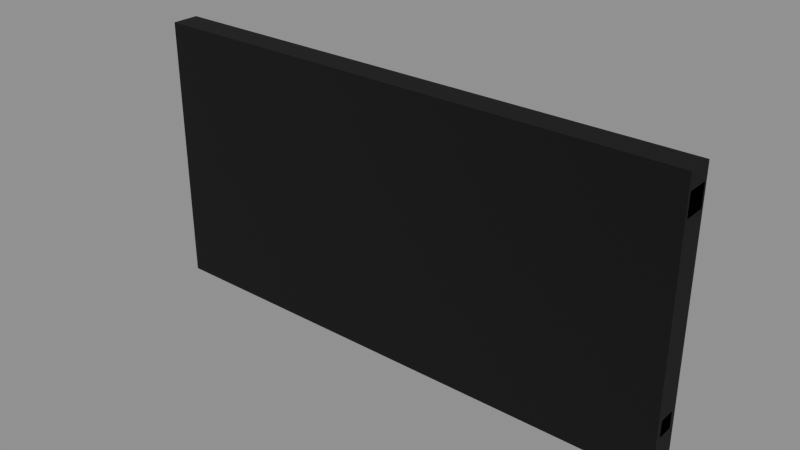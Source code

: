 # Source: railing.blend  (saved by Blender 4.2.66; exported with 4.5.12 LTS)
import bpy
from mathutils import Matrix  # noqa: F401  (used for matrix-valued properties, if any)

bpy.ops.wm.read_factory_settings(use_empty=True)
scene = bpy.context.scene
scene.name = 'Scene'

# ---- images (referenced by path relative to the original .blend; pixels are not part of the script)
import os
ASSET_DIR = os.environ.get("B2B_ASSET_DIR", "")  # directory of the original .blend (textures are referenced by path, not embedded)
HERE = os.path.dirname(os.path.abspath(__file__))  # packed textures are extracted next to this script under _unpacked/

def load_image(name, relpath, width, height, colorspace="sRGB"):
    """Load a texture the original file referenced (path relative to the .blend, or extracted next to this script)."""
    p = next((c for c in (os.path.join(HERE, relpath), os.path.join(ASSET_DIR, relpath)) if relpath and os.path.exists(c)), "")
    if p:
        img = bpy.data.images.load(p, check_existing=True)
        img.name = name
    else:  # same state as the original file: an image datablock whose file is absent (Cycles renders it pink)
        img = bpy.data.images.new(name, width, height)
        img.source = "FILE"
        img.filepath = "//" + (relpath or name)
    img.colorspace_settings.name = colorspace
    return img
img_t_wood_red = load_image('t_wood_red', '_unpacked/t_wood_red.1527fd09.png', 512, 512, 'sRGB')
img_t_wood_dark = load_image('t_wood_dark', '_unpacked/t_wood_dark.b21b05b8.png', 512, 512, 'sRGB')

# ---- materials (node trees are filled in below, after node groups)
mat_m_woodred = bpy.data.materials.new('M_WoodRed')
mat_m_woodred.use_backface_culling = True
mat_m_wooddark = bpy.data.materials.new('M_WoodDark')
mat_m_wooddark.use_backface_culling = True
mat_m_col = bpy.data.materials.new('M_Col')
mat_m_col.use_backface_culling = True
mat_m_col.diffuse_color = (0.0, 0.0, 0.0, 1.0)

# ---- material node trees
mat_m_woodred.use_nodes = True; mat_m_woodred.node_tree.nodes.clear()
_N = mat_m_woodred.node_tree.nodes; _L = mat_m_woodred.node_tree.links
n0 = _N.new('ShaderNodeBsdfPrincipled'); n0.name = 'Principled BSDF'; n0.location = (10, 300)
n0.inputs[2].default_value = 0.62
n1 = _N.new('ShaderNodeOutputMaterial'); n1.name = 'Material Output'; n1.location = (300, 300)
n2 = _N.new('ShaderNodeTexImage'); n2.name = 'Image Texture'; n2.location = (-440, 210)
n2.label = 'BASE COLOR'
n2.image = img_t_wood_red
_L.new(n0.outputs[0], n1.inputs[0])
_L.new(n2.outputs[0], n0.inputs[0])
n1.is_active_output = True
mat_m_wooddark.use_nodes = True; mat_m_wooddark.node_tree.nodes.clear()
_N = mat_m_wooddark.node_tree.nodes; _L = mat_m_wooddark.node_tree.links
n0 = _N.new('ShaderNodeBsdfPrincipled'); n0.name = 'Principled BSDF'; n0.location = (10, 300)
n0.inputs[2].default_value = 0.78
n1 = _N.new('ShaderNodeOutputMaterial'); n1.name = 'Material Output'; n1.location = (300, 300)
n2 = _N.new('ShaderNodeTexImage'); n2.name = 'Image Texture'; n2.location = (-440, 210)
n2.label = 'BASE COLOR'
n2.image = img_t_wood_dark
_L.new(n0.outputs[0], n1.inputs[0])
_L.new(n2.outputs[0], n0.inputs[0])
n1.is_active_output = True
mat_m_col.use_nodes = True; mat_m_col.node_tree.nodes.clear()
_N = mat_m_col.node_tree.nodes; _L = mat_m_col.node_tree.links
n0 = _N.new('ShaderNodeBsdfPrincipled'); n0.name = 'Principled BSDF'; n0.location = (10, 300)
n0.inputs[0].default_value = (0.0, 0.0, 0.0, 1.0)
n0.inputs[2].default_value = 1.0
n1 = _N.new('ShaderNodeOutputMaterial'); n1.name = 'Material Output'; n1.location = (300, 300)
_L.new(n0.outputs[0], n1.inputs[0])
n1.is_active_output = True

# ---- meshes
me_railtop = bpy.data.meshes.new('RailTop')
me_railtop.from_pydata([(-1.0, -0.04, -0.04), (1.0, -0.04, -0.04), (1.0, -0.04, 0.04), (-1.0, -0.04, 0.04), (1.0, 0.04, -0.04), (-1.0, 0.04, -0.04), (-1.0, 0.04, 0.04), (1.0, 0.04, 0.04), (1.0, -0.04, -0.04), (1.0, 0.04, -0.04), (1.0, 0.04, 0.04), (1.0, -0.04, 0.04), (-1.0, 0.04, -0.04), (-1.0, -0.04, -0.04), (-1.0, -0.04, 0.04), (-1.0, 0.04, 0.04), (-1.0, -0.04, 0.04), (1.0, -0.04, 0.04), (1.0, 0.04, 0.04), (-1.0, 0.04, 0.04), (-1.0, 0.04, -0.04), (1.0, 0.04, -0.04), (1.0, -0.04, -0.04), (-1.0, -0.04, -0.04)], [], [(0, 1, 2), (0, 2, 3), (4, 5, 6), (4, 6, 7), (8, 9, 10), (8, 10, 11), (12, 13, 14), (12, 14, 15), (16, 17, 18), (16, 18, 19), (20, 21, 22), (20, 22, 23)])
_uv = me_railtop.uv_layers.new(name='UVMap')
_uv.uv.foreach_set('vector', [0.0, 1.0, 1.0, 1.0, 1.0, 0.0, 0.0, 1.0, 1.0, 0.0, 0.0, 0.0, 0.0, 1.0, 1.0, 1.0, 1.0, 0.0, 0.0, 1.0, 1.0, 0.0, 0.0, 0.0, 0.0, 1.0, 1.0, 1.0, 1.0, 0.0, 0.0, 1.0, 1.0, 0.0, 0.0, 0.0, 0.0, 1.0, 1.0, 1.0, 1.0, 0.0, 0.0, 1.0, 1.0, 0.0, 0.0, 0.0, 0.0, 1.0, 1.0, 1.0, 1.0, 0.0, 0.0, 1.0, 1.0, 0.0, 0.0, 0.0, 0.0, 1.0, 1.0, 1.0, 1.0, 0.0, 0.0, 1.0, 1.0, 0.0, 0.0, 0.0])
me_railtop.materials.append(mat_m_woodred)
me_railtop.update()
me_railtop.normals_split_custom_set([tuple(v) for v in zip(*[iter([0.0, -1.0, 0.0, 0.0, -1.0, 0.0, 0.0, -1.0, 0.0, 0.0, -1.0, 0.0, 0.0, -1.0, 0.0, 0.0, -1.0, 0.0, 0.0, 1.0, 0.0, 0.0, 1.0, 0.0, 0.0, 1.0, 0.0, 0.0, 1.0, 0.0, 0.0, 1.0, 0.0, 0.0, 1.0, 0.0, 1.0, 0.0, 0.0, 1.0, 0.0, 0.0, 1.0, 0.0, 0.0, 1.0, 0.0, 0.0, 1.0, 0.0, 0.0, 1.0, 0.0, 0.0, -1.0, 0.0, 0.0, -1.0, 0.0, 0.0, -1.0, 0.0, 0.0, -1.0, 0.0, 0.0, -1.0, 0.0, 0.0, -1.0, 0.0, 0.0, 0.0, 0.0, 1.0, 0.0, 0.0, 1.0, 0.0, 0.0, 1.0, 0.0, 0.0, 1.0, 0.0, 0.0, 1.0, 0.0, 0.0, 1.0, 0.0, 0.0, -1.0, 0.0, 0.0, -1.0, 0.0, 0.0, -1.0, 0.0, 0.0, -1.0, 0.0, 0.0, -1.0, 0.0, 0.0, -1.0])] * 3)])
me_railbot = bpy.data.meshes.new('RailBot')
me_railbot.from_pydata([(-1.0, -0.03, -0.03), (1.0, -0.03, -0.03), (1.0, -0.03, 0.03), (-1.0, -0.03, 0.03), (1.0, 0.03, -0.03), (-1.0, 0.03, -0.03), (-1.0, 0.03, 0.03), (1.0, 0.03, 0.03), (1.0, -0.03, -0.03), (1.0, 0.03, -0.03), (1.0, 0.03, 0.03), (1.0, -0.03, 0.03), (-1.0, 0.03, -0.03), (-1.0, -0.03, -0.03), (-1.0, -0.03, 0.03), (-1.0, 0.03, 0.03), (-1.0, -0.03, 0.03), (1.0, -0.03, 0.03), (1.0, 0.03, 0.03), (-1.0, 0.03, 0.03), (-1.0, 0.03, -0.03), (1.0, 0.03, -0.03), (1.0, -0.03, -0.03), (-1.0, -0.03, -0.03)], [], [(0, 1, 2), (0, 2, 3), (4, 5, 6), (4, 6, 7), (8, 9, 10), (8, 10, 11), (12, 13, 14), (12, 14, 15), (16, 17, 18), (16, 18, 19), (20, 21, 22), (20, 22, 23)])
_uv = me_railbot.uv_layers.new(name='UVMap')
_uv.uv.foreach_set('vector', [0.0, 1.0, 1.0, 1.0, 1.0, 0.0, 0.0, 1.0, 1.0, 0.0, 0.0, 0.0, 0.0, 1.0, 1.0, 1.0, 1.0, 0.0, 0.0, 1.0, 1.0, 0.0, 0.0, 0.0, 0.0, 1.0, 1.0, 1.0, 1.0, 0.0, 0.0, 1.0, 1.0, 0.0, 0.0, 0.0, 0.0, 1.0, 1.0, 1.0, 1.0, 0.0, 0.0, 1.0, 1.0, 0.0, 0.0, 0.0, 0.0, 1.0, 1.0, 1.0, 1.0, 0.0, 0.0, 1.0, 1.0, 0.0, 0.0, 0.0, 0.0, 1.0, 1.0, 1.0, 1.0, 0.0, 0.0, 1.0, 1.0, 0.0, 0.0, 0.0])
me_railbot.materials.append(mat_m_wooddark)
me_railbot.update()
me_railbot.normals_split_custom_set([tuple(v) for v in zip(*[iter([0.0, -1.0, 0.0, 0.0, -1.0, 0.0, 0.0, -1.0, 0.0, 0.0, -1.0, 0.0, 0.0, -1.0, 0.0, 0.0, -1.0, 0.0, 0.0, 1.0, 0.0, 0.0, 1.0, 0.0, 0.0, 1.0, 0.0, 0.0, 1.0, 0.0, 0.0, 1.0, 0.0, 0.0, 1.0, 0.0, 1.0, 0.0, 0.0, 1.0, 0.0, 0.0, 1.0, 0.0, 0.0, 1.0, 0.0, 0.0, 1.0, 0.0, 0.0, 1.0, 0.0, 0.0, -1.0, 0.0, 0.0, -1.0, 0.0, 0.0, -1.0, 0.0, 0.0, -1.0, 0.0, 0.0, -1.0, 0.0, 0.0, -1.0, 0.0, 0.0, 0.0, 0.0, 1.0, 0.0, 0.0, 1.0, 0.0, 0.0, 1.0, 0.0, 0.0, 1.0, 0.0, 0.0, 1.0, 0.0, 0.0, 1.0, 0.0, 0.0, -1.0, 0.0, 0.0, -1.0, 0.0, 0.0, -1.0, 0.0, 0.0, -1.0, 0.0, 0.0, -1.0, 0.0, 0.0, -1.0])] * 3)])
me_bar0 = bpy.data.meshes.new('Bar0')
me_bar0.from_pydata([(-0.03, -0.03, -0.375), (0.03, -0.03, -0.375), (0.03, -0.03, 0.375), (-0.03, -0.03, 0.375), (0.03, 0.03, -0.375), (-0.03, 0.03, -0.375), (-0.03, 0.03, 0.375), (0.03, 0.03, 0.375), (0.03, -0.03, -0.375), (0.03, 0.03, -0.375), (0.03, 0.03, 0.375), (0.03, -0.03, 0.375), (-0.03, 0.03, -0.375), (-0.03, -0.03, -0.375), (-0.03, -0.03, 0.375), (-0.03, 0.03, 0.375), (-0.03, -0.03, 0.375), (0.03, -0.03, 0.375), (0.03, 0.03, 0.375), (-0.03, 0.03, 0.375), (-0.03, 0.03, -0.375), (0.03, 0.03, -0.375), (0.03, -0.03, -0.375), (-0.03, -0.03, -0.375)], [], [(0, 1, 2), (0, 2, 3), (4, 5, 6), (4, 6, 7), (8, 9, 10), (8, 10, 11), (12, 13, 14), (12, 14, 15), (16, 17, 18), (16, 18, 19), (20, 21, 22), (20, 22, 23)])
_uv = me_bar0.uv_layers.new(name='UVMap')
_uv.uv.foreach_set('vector', [0.0, 1.0, 1.0, 1.0, 1.0, 0.0, 0.0, 1.0, 1.0, 0.0, 0.0, 0.0, 0.0, 1.0, 1.0, 1.0, 1.0, 0.0, 0.0, 1.0, 1.0, 0.0, 0.0, 0.0, 0.0, 1.0, 1.0, 1.0, 1.0, 0.0, 0.0, 1.0, 1.0, 0.0, 0.0, 0.0, 0.0, 1.0, 1.0, 1.0, 1.0, 0.0, 0.0, 1.0, 1.0, 0.0, 0.0, 0.0, 0.0, 1.0, 1.0, 1.0, 1.0, 0.0, 0.0, 1.0, 1.0, 0.0, 0.0, 0.0, 0.0, 1.0, 1.0, 1.0, 1.0, 0.0, 0.0, 1.0, 1.0, 0.0, 0.0, 0.0])
me_bar0.materials.append(mat_m_woodred)
me_bar0.update()
me_bar0.normals_split_custom_set([tuple(v) for v in zip(*[iter([0.0, -1.0, 0.0, 0.0, -1.0, 0.0, 0.0, -1.0, 0.0, 0.0, -1.0, 0.0, 0.0, -1.0, 0.0, 0.0, -1.0, 0.0, 0.0, 1.0, 0.0, 0.0, 1.0, 0.0, 0.0, 1.0, 0.0, 0.0, 1.0, 0.0, 0.0, 1.0, 0.0, 0.0, 1.0, 0.0, 1.0, 0.0, 0.0, 1.0, 0.0, 0.0, 1.0, 0.0, 0.0, 1.0, 0.0, 0.0, 1.0, 0.0, 0.0, 1.0, 0.0, 0.0, -1.0, 0.0, 0.0, -1.0, 0.0, 0.0, -1.0, 0.0, 0.0, -1.0, 0.0, 0.0, -1.0, 0.0, 0.0, -1.0, 0.0, 0.0, 0.0, 0.0, 1.0, 0.0, 0.0, 1.0, 0.0, 0.0, 1.0, 0.0, 0.0, 1.0, 0.0, 0.0, 1.0, 0.0, 0.0, 1.0, 0.0, 0.0, -1.0, 0.0, 0.0, -1.0, 0.0, 0.0, -1.0, 0.0, 0.0, -1.0, 0.0, 0.0, -1.0, 0.0, 0.0, -1.0])] * 3)])
me_bar1 = bpy.data.meshes.new('Bar1')
me_bar1.from_pydata([(-0.03, -0.03, -0.375), (0.03, -0.03, -0.375), (0.03, -0.03, 0.375), (-0.03, -0.03, 0.375), (0.03, 0.03, -0.375), (-0.03, 0.03, -0.375), (-0.03, 0.03, 0.375), (0.03, 0.03, 0.375), (0.03, -0.03, -0.375), (0.03, 0.03, -0.375), (0.03, 0.03, 0.375), (0.03, -0.03, 0.375), (-0.03, 0.03, -0.375), (-0.03, -0.03, -0.375), (-0.03, -0.03, 0.375), (-0.03, 0.03, 0.375), (-0.03, -0.03, 0.375), (0.03, -0.03, 0.375), (0.03, 0.03, 0.375), (-0.03, 0.03, 0.375), (-0.03, 0.03, -0.375), (0.03, 0.03, -0.375), (0.03, -0.03, -0.375), (-0.03, -0.03, -0.375)], [], [(0, 1, 2), (0, 2, 3), (4, 5, 6), (4, 6, 7), (8, 9, 10), (8, 10, 11), (12, 13, 14), (12, 14, 15), (16, 17, 18), (16, 18, 19), (20, 21, 22), (20, 22, 23)])
_uv = me_bar1.uv_layers.new(name='UVMap')
_uv.uv.foreach_set('vector', [0.0, 1.0, 1.0, 1.0, 1.0, 0.0, 0.0, 1.0, 1.0, 0.0, 0.0, 0.0, 0.0, 1.0, 1.0, 1.0, 1.0, 0.0, 0.0, 1.0, 1.0, 0.0, 0.0, 0.0, 0.0, 1.0, 1.0, 1.0, 1.0, 0.0, 0.0, 1.0, 1.0, 0.0, 0.0, 0.0, 0.0, 1.0, 1.0, 1.0, 1.0, 0.0, 0.0, 1.0, 1.0, 0.0, 0.0, 0.0, 0.0, 1.0, 1.0, 1.0, 1.0, 0.0, 0.0, 1.0, 1.0, 0.0, 0.0, 0.0, 0.0, 1.0, 1.0, 1.0, 1.0, 0.0, 0.0, 1.0, 1.0, 0.0, 0.0, 0.0])
me_bar1.materials.append(mat_m_woodred)
me_bar1.update()
me_bar1.normals_split_custom_set([tuple(v) for v in zip(*[iter([0.0, -1.0, 0.0, 0.0, -1.0, 0.0, 0.0, -1.0, 0.0, 0.0, -1.0, 0.0, 0.0, -1.0, 0.0, 0.0, -1.0, 0.0, 0.0, 1.0, 0.0, 0.0, 1.0, 0.0, 0.0, 1.0, 0.0, 0.0, 1.0, 0.0, 0.0, 1.0, 0.0, 0.0, 1.0, 0.0, 1.0, 0.0, 0.0, 1.0, 0.0, 0.0, 1.0, 0.0, 0.0, 1.0, 0.0, 0.0, 1.0, 0.0, 0.0, 1.0, 0.0, 0.0, -1.0, 0.0, 0.0, -1.0, 0.0, 0.0, -1.0, 0.0, 0.0, -1.0, 0.0, 0.0, -1.0, 0.0, 0.0, -1.0, 0.0, 0.0, 0.0, 0.0, 1.0, 0.0, 0.0, 1.0, 0.0, 0.0, 1.0, 0.0, 0.0, 1.0, 0.0, 0.0, 1.0, 0.0, 0.0, 1.0, 0.0, 0.0, -1.0, 0.0, 0.0, -1.0, 0.0, 0.0, -1.0, 0.0, 0.0, -1.0, 0.0, 0.0, -1.0, 0.0, 0.0, -1.0])] * 3)])
me_bar2 = bpy.data.meshes.new('Bar2')
me_bar2.from_pydata([(-0.03, -0.03, -0.375), (0.03, -0.03, -0.375), (0.03, -0.03, 0.375), (-0.03, -0.03, 0.375), (0.03, 0.03, -0.375), (-0.03, 0.03, -0.375), (-0.03, 0.03, 0.375), (0.03, 0.03, 0.375), (0.03, -0.03, -0.375), (0.03, 0.03, -0.375), (0.03, 0.03, 0.375), (0.03, -0.03, 0.375), (-0.03, 0.03, -0.375), (-0.03, -0.03, -0.375), (-0.03, -0.03, 0.375), (-0.03, 0.03, 0.375), (-0.03, -0.03, 0.375), (0.03, -0.03, 0.375), (0.03, 0.03, 0.375), (-0.03, 0.03, 0.375), (-0.03, 0.03, -0.375), (0.03, 0.03, -0.375), (0.03, -0.03, -0.375), (-0.03, -0.03, -0.375)], [], [(0, 1, 2), (0, 2, 3), (4, 5, 6), (4, 6, 7), (8, 9, 10), (8, 10, 11), (12, 13, 14), (12, 14, 15), (16, 17, 18), (16, 18, 19), (20, 21, 22), (20, 22, 23)])
_uv = me_bar2.uv_layers.new(name='UVMap')
_uv.uv.foreach_set('vector', [0.0, 1.0, 1.0, 1.0, 1.0, 0.0, 0.0, 1.0, 1.0, 0.0, 0.0, 0.0, 0.0, 1.0, 1.0, 1.0, 1.0, 0.0, 0.0, 1.0, 1.0, 0.0, 0.0, 0.0, 0.0, 1.0, 1.0, 1.0, 1.0, 0.0, 0.0, 1.0, 1.0, 0.0, 0.0, 0.0, 0.0, 1.0, 1.0, 1.0, 1.0, 0.0, 0.0, 1.0, 1.0, 0.0, 0.0, 0.0, 0.0, 1.0, 1.0, 1.0, 1.0, 0.0, 0.0, 1.0, 1.0, 0.0, 0.0, 0.0, 0.0, 1.0, 1.0, 1.0, 1.0, 0.0, 0.0, 1.0, 1.0, 0.0, 0.0, 0.0])
me_bar2.materials.append(mat_m_woodred)
me_bar2.update()
me_bar2.normals_split_custom_set([tuple(v) for v in zip(*[iter([0.0, -1.0, 0.0, 0.0, -1.0, 0.0, 0.0, -1.0, 0.0, 0.0, -1.0, 0.0, 0.0, -1.0, 0.0, 0.0, -1.0, 0.0, 0.0, 1.0, 0.0, 0.0, 1.0, 0.0, 0.0, 1.0, 0.0, 0.0, 1.0, 0.0, 0.0, 1.0, 0.0, 0.0, 1.0, 0.0, 1.0, 0.0, 0.0, 1.0, 0.0, 0.0, 1.0, 0.0, 0.0, 1.0, 0.0, 0.0, 1.0, 0.0, 0.0, 1.0, 0.0, 0.0, -1.0, 0.0, 0.0, -1.0, 0.0, 0.0, -1.0, 0.0, 0.0, -1.0, 0.0, 0.0, -1.0, 0.0, 0.0, -1.0, 0.0, 0.0, 0.0, 0.0, 1.0, 0.0, 0.0, 1.0, 0.0, 0.0, 1.0, 0.0, 0.0, 1.0, 0.0, 0.0, 1.0, 0.0, 0.0, 1.0, 0.0, 0.0, -1.0, 0.0, 0.0, -1.0, 0.0, 0.0, -1.0, 0.0, 0.0, -1.0, 0.0, 0.0, -1.0, 0.0, 0.0, -1.0])] * 3)])
me_bar3 = bpy.data.meshes.new('Bar3')
me_bar3.from_pydata([(-0.03, -0.03, -0.375), (0.03, -0.03, -0.375), (0.03, -0.03, 0.375), (-0.03, -0.03, 0.375), (0.03, 0.03, -0.375), (-0.03, 0.03, -0.375), (-0.03, 0.03, 0.375), (0.03, 0.03, 0.375), (0.03, -0.03, -0.375), (0.03, 0.03, -0.375), (0.03, 0.03, 0.375), (0.03, -0.03, 0.375), (-0.03, 0.03, -0.375), (-0.03, -0.03, -0.375), (-0.03, -0.03, 0.375), (-0.03, 0.03, 0.375), (-0.03, -0.03, 0.375), (0.03, -0.03, 0.375), (0.03, 0.03, 0.375), (-0.03, 0.03, 0.375), (-0.03, 0.03, -0.375), (0.03, 0.03, -0.375), (0.03, -0.03, -0.375), (-0.03, -0.03, -0.375)], [], [(0, 1, 2), (0, 2, 3), (4, 5, 6), (4, 6, 7), (8, 9, 10), (8, 10, 11), (12, 13, 14), (12, 14, 15), (16, 17, 18), (16, 18, 19), (20, 21, 22), (20, 22, 23)])
_uv = me_bar3.uv_layers.new(name='UVMap')
_uv.uv.foreach_set('vector', [0.0, 1.0, 1.0, 1.0, 1.0, 0.0, 0.0, 1.0, 1.0, 0.0, 0.0, 0.0, 0.0, 1.0, 1.0, 1.0, 1.0, 0.0, 0.0, 1.0, 1.0, 0.0, 0.0, 0.0, 0.0, 1.0, 1.0, 1.0, 1.0, 0.0, 0.0, 1.0, 1.0, 0.0, 0.0, 0.0, 0.0, 1.0, 1.0, 1.0, 1.0, 0.0, 0.0, 1.0, 1.0, 0.0, 0.0, 0.0, 0.0, 1.0, 1.0, 1.0, 1.0, 0.0, 0.0, 1.0, 1.0, 0.0, 0.0, 0.0, 0.0, 1.0, 1.0, 1.0, 1.0, 0.0, 0.0, 1.0, 1.0, 0.0, 0.0, 0.0])
me_bar3.materials.append(mat_m_woodred)
me_bar3.update()
me_bar3.normals_split_custom_set([tuple(v) for v in zip(*[iter([0.0, -1.0, 0.0, 0.0, -1.0, 0.0, 0.0, -1.0, 0.0, 0.0, -1.0, 0.0, 0.0, -1.0, 0.0, 0.0, -1.0, 0.0, 0.0, 1.0, 0.0, 0.0, 1.0, 0.0, 0.0, 1.0, 0.0, 0.0, 1.0, 0.0, 0.0, 1.0, 0.0, 0.0, 1.0, 0.0, 1.0, 0.0, 0.0, 1.0, 0.0, 0.0, 1.0, 0.0, 0.0, 1.0, 0.0, 0.0, 1.0, 0.0, 0.0, 1.0, 0.0, 0.0, -1.0, 0.0, 0.0, -1.0, 0.0, 0.0, -1.0, 0.0, 0.0, -1.0, 0.0, 0.0, -1.0, 0.0, 0.0, -1.0, 0.0, 0.0, 0.0, 0.0, 1.0, 0.0, 0.0, 1.0, 0.0, 0.0, 1.0, 0.0, 0.0, 1.0, 0.0, 0.0, 1.0, 0.0, 0.0, 1.0, 0.0, 0.0, -1.0, 0.0, 0.0, -1.0, 0.0, 0.0, -1.0, 0.0, 0.0, -1.0, 0.0, 0.0, -1.0, 0.0, 0.0, -1.0])] * 3)])
me_bar4 = bpy.data.meshes.new('Bar4')
me_bar4.from_pydata([(-0.03, -0.03, -0.375), (0.03, -0.03, -0.375), (0.03, -0.03, 0.375), (-0.03, -0.03, 0.375), (0.03, 0.03, -0.375), (-0.03, 0.03, -0.375), (-0.03, 0.03, 0.375), (0.03, 0.03, 0.375), (0.03, -0.03, -0.375), (0.03, 0.03, -0.375), (0.03, 0.03, 0.375), (0.03, -0.03, 0.375), (-0.03, 0.03, -0.375), (-0.03, -0.03, -0.375), (-0.03, -0.03, 0.375), (-0.03, 0.03, 0.375), (-0.03, -0.03, 0.375), (0.03, -0.03, 0.375), (0.03, 0.03, 0.375), (-0.03, 0.03, 0.375), (-0.03, 0.03, -0.375), (0.03, 0.03, -0.375), (0.03, -0.03, -0.375), (-0.03, -0.03, -0.375)], [], [(0, 1, 2), (0, 2, 3), (4, 5, 6), (4, 6, 7), (8, 9, 10), (8, 10, 11), (12, 13, 14), (12, 14, 15), (16, 17, 18), (16, 18, 19), (20, 21, 22), (20, 22, 23)])
_uv = me_bar4.uv_layers.new(name='UVMap')
_uv.uv.foreach_set('vector', [0.0, 1.0, 1.0, 1.0, 1.0, 0.0, 0.0, 1.0, 1.0, 0.0, 0.0, 0.0, 0.0, 1.0, 1.0, 1.0, 1.0, 0.0, 0.0, 1.0, 1.0, 0.0, 0.0, 0.0, 0.0, 1.0, 1.0, 1.0, 1.0, 0.0, 0.0, 1.0, 1.0, 0.0, 0.0, 0.0, 0.0, 1.0, 1.0, 1.0, 1.0, 0.0, 0.0, 1.0, 1.0, 0.0, 0.0, 0.0, 0.0, 1.0, 1.0, 1.0, 1.0, 0.0, 0.0, 1.0, 1.0, 0.0, 0.0, 0.0, 0.0, 1.0, 1.0, 1.0, 1.0, 0.0, 0.0, 1.0, 1.0, 0.0, 0.0, 0.0])
me_bar4.materials.append(mat_m_woodred)
me_bar4.update()
me_bar4.normals_split_custom_set([tuple(v) for v in zip(*[iter([0.0, -1.0, 0.0, 0.0, -1.0, 0.0, 0.0, -1.0, 0.0, 0.0, -1.0, 0.0, 0.0, -1.0, 0.0, 0.0, -1.0, 0.0, 0.0, 1.0, 0.0, 0.0, 1.0, 0.0, 0.0, 1.0, 0.0, 0.0, 1.0, 0.0, 0.0, 1.0, 0.0, 0.0, 1.0, 0.0, 1.0, 0.0, 0.0, 1.0, 0.0, 0.0, 1.0, 0.0, 0.0, 1.0, 0.0, 0.0, 1.0, 0.0, 0.0, 1.0, 0.0, 0.0, -1.0, 0.0, 0.0, -1.0, 0.0, 0.0, -1.0, 0.0, 0.0, -1.0, 0.0, 0.0, -1.0, 0.0, 0.0, -1.0, 0.0, 0.0, 0.0, 0.0, 1.0, 0.0, 0.0, 1.0, 0.0, 0.0, 1.0, 0.0, 0.0, 1.0, 0.0, 0.0, 1.0, 0.0, 0.0, 1.0, 0.0, 0.0, -1.0, 0.0, 0.0, -1.0, 0.0, 0.0, -1.0, 0.0, 0.0, -1.0, 0.0, 0.0, -1.0, 0.0, 0.0, -1.0])] * 3)])
me_bar5 = bpy.data.meshes.new('Bar5')
me_bar5.from_pydata([(-0.03, -0.03, -0.375), (0.03, -0.03, -0.375), (0.03, -0.03, 0.375), (-0.03, -0.03, 0.375), (0.03, 0.03, -0.375), (-0.03, 0.03, -0.375), (-0.03, 0.03, 0.375), (0.03, 0.03, 0.375), (0.03, -0.03, -0.375), (0.03, 0.03, -0.375), (0.03, 0.03, 0.375), (0.03, -0.03, 0.375), (-0.03, 0.03, -0.375), (-0.03, -0.03, -0.375), (-0.03, -0.03, 0.375), (-0.03, 0.03, 0.375), (-0.03, -0.03, 0.375), (0.03, -0.03, 0.375), (0.03, 0.03, 0.375), (-0.03, 0.03, 0.375), (-0.03, 0.03, -0.375), (0.03, 0.03, -0.375), (0.03, -0.03, -0.375), (-0.03, -0.03, -0.375)], [], [(0, 1, 2), (0, 2, 3), (4, 5, 6), (4, 6, 7), (8, 9, 10), (8, 10, 11), (12, 13, 14), (12, 14, 15), (16, 17, 18), (16, 18, 19), (20, 21, 22), (20, 22, 23)])
_uv = me_bar5.uv_layers.new(name='UVMap')
_uv.uv.foreach_set('vector', [0.0, 1.0, 1.0, 1.0, 1.0, 0.0, 0.0, 1.0, 1.0, 0.0, 0.0, 0.0, 0.0, 1.0, 1.0, 1.0, 1.0, 0.0, 0.0, 1.0, 1.0, 0.0, 0.0, 0.0, 0.0, 1.0, 1.0, 1.0, 1.0, 0.0, 0.0, 1.0, 1.0, 0.0, 0.0, 0.0, 0.0, 1.0, 1.0, 1.0, 1.0, 0.0, 0.0, 1.0, 1.0, 0.0, 0.0, 0.0, 0.0, 1.0, 1.0, 1.0, 1.0, 0.0, 0.0, 1.0, 1.0, 0.0, 0.0, 0.0, 0.0, 1.0, 1.0, 1.0, 1.0, 0.0, 0.0, 1.0, 1.0, 0.0, 0.0, 0.0])
me_bar5.materials.append(mat_m_woodred)
me_bar5.update()
me_bar5.normals_split_custom_set([tuple(v) for v in zip(*[iter([0.0, -1.0, 0.0, 0.0, -1.0, 0.0, 0.0, -1.0, 0.0, 0.0, -1.0, 0.0, 0.0, -1.0, 0.0, 0.0, -1.0, 0.0, 0.0, 1.0, 0.0, 0.0, 1.0, 0.0, 0.0, 1.0, 0.0, 0.0, 1.0, 0.0, 0.0, 1.0, 0.0, 0.0, 1.0, 0.0, 1.0, 0.0, 0.0, 1.0, 0.0, 0.0, 1.0, 0.0, 0.0, 1.0, 0.0, 0.0, 1.0, 0.0, 0.0, 1.0, 0.0, 0.0, -1.0, 0.0, 0.0, -1.0, 0.0, 0.0, -1.0, 0.0, 0.0, -1.0, 0.0, 0.0, -1.0, 0.0, 0.0, -1.0, 0.0, 0.0, 0.0, 0.0, 1.0, 0.0, 0.0, 1.0, 0.0, 0.0, 1.0, 0.0, 0.0, 1.0, 0.0, 0.0, 1.0, 0.0, 0.0, 1.0, 0.0, 0.0, -1.0, 0.0, 0.0, -1.0, 0.0, 0.0, -1.0, 0.0, 0.0, -1.0, 0.0, 0.0, -1.0, 0.0, 0.0, -1.0])] * 3)])
me_sm_railing_colonly = bpy.data.meshes.new('SM_Railing-colonly')
me_sm_railing_colonly.from_pydata([(-1.0, -0.05, -0.5), (1.0, -0.05, -0.5), (1.0, -0.05, 0.5), (-1.0, -0.05, 0.5), (1.0, 0.05, -0.5), (-1.0, 0.05, -0.5), (-1.0, 0.05, 0.5), (1.0, 0.05, 0.5), (1.0, -0.05, -0.5), (1.0, 0.05, -0.5), (1.0, 0.05, 0.5), (1.0, -0.05, 0.5), (-1.0, 0.05, -0.5), (-1.0, -0.05, -0.5), (-1.0, -0.05, 0.5), (-1.0, 0.05, 0.5), (-1.0, -0.05, 0.5), (1.0, -0.05, 0.5), (1.0, 0.05, 0.5), (-1.0, 0.05, 0.5), (-1.0, 0.05, -0.5), (1.0, 0.05, -0.5), (1.0, -0.05, -0.5), (-1.0, -0.05, -0.5)], [], [(0, 1, 2), (0, 2, 3), (4, 5, 6), (4, 6, 7), (8, 9, 10), (8, 10, 11), (12, 13, 14), (12, 14, 15), (16, 17, 18), (16, 18, 19), (20, 21, 22), (20, 22, 23)])
_uv = me_sm_railing_colonly.uv_layers.new(name='UVMap')
_uv.uv.foreach_set('vector', [0.0, 1.0, 1.0, 1.0, 1.0, 0.0, 0.0, 1.0, 1.0, 0.0, 0.0, 0.0, 0.0, 1.0, 1.0, 1.0, 1.0, 0.0, 0.0, 1.0, 1.0, 0.0, 0.0, 0.0, 0.0, 1.0, 1.0, 1.0, 1.0, 0.0, 0.0, 1.0, 1.0, 0.0, 0.0, 0.0, 0.0, 1.0, 1.0, 1.0, 1.0, 0.0, 0.0, 1.0, 1.0, 0.0, 0.0, 0.0, 0.0, 1.0, 1.0, 1.0, 1.0, 0.0, 0.0, 1.0, 1.0, 0.0, 0.0, 0.0, 0.0, 1.0, 1.0, 1.0, 1.0, 0.0, 0.0, 1.0, 1.0, 0.0, 0.0, 0.0])
me_sm_railing_colonly.materials.append(mat_m_col)
me_sm_railing_colonly.update()
me_sm_railing_colonly.normals_split_custom_set([tuple(v) for v in zip(*[iter([0.0, -1.0, 0.0, 0.0, -1.0, 0.0, 0.0, -1.0, 0.0, 0.0, -1.0, 0.0, 0.0, -1.0, 0.0, 0.0, -1.0, 0.0, 0.0, 1.0, 0.0, 0.0, 1.0, 0.0, 0.0, 1.0, 0.0, 0.0, 1.0, 0.0, 0.0, 1.0, 0.0, 0.0, 1.0, 0.0, 1.0, 0.0, 0.0, 1.0, 0.0, 0.0, 1.0, 0.0, 0.0, 1.0, 0.0, 0.0, 1.0, 0.0, 0.0, 1.0, 0.0, 0.0, -1.0, 0.0, 0.0, -1.0, 0.0, 0.0, -1.0, 0.0, 0.0, -1.0, 0.0, 0.0, -1.0, 0.0, 0.0, -1.0, 0.0, 0.0, 0.0, 0.0, 1.0, 0.0, 0.0, 1.0, 0.0, 0.0, 1.0, 0.0, 0.0, 1.0, 0.0, 0.0, 1.0, 0.0, 0.0, 1.0, 0.0, 0.0, -1.0, 0.0, 0.0, -1.0, 0.0, 0.0, -1.0, 0.0, 0.0, -1.0, 0.0, 0.0, -1.0, 0.0, 0.0, -1.0])] * 3)])

# ---- objects
ob_railing = bpy.data.objects.new('railing', None)
ob_railtop = bpy.data.objects.new('RailTop', me_railtop)
ob_railbot = bpy.data.objects.new('RailBot', me_railbot)
ob_bar0 = bpy.data.objects.new('Bar0', me_bar0)
ob_bar1 = bpy.data.objects.new('Bar1', me_bar1)
ob_bar2 = bpy.data.objects.new('Bar2', me_bar2)
ob_bar3 = bpy.data.objects.new('Bar3', me_bar3)
ob_bar4 = bpy.data.objects.new('Bar4', me_bar4)
ob_bar5 = bpy.data.objects.new('Bar5', me_bar5)
ob_sm_railing_colonly = bpy.data.objects.new('SM_Railing-colonly', me_sm_railing_colonly)

# ---- transforms, parenting, visibility, modifiers, constraints
ob_railing.location = (0.0, 0.0, 0.0)
ob_railing.rotation_mode = 'QUATERNION'
ob_railing.rotation_quaternion = (1.0, 0.0, 0.0, 0.0)
ob_railing.empty_display_size = 0.001
ob_railtop.parent = ob_railing
ob_railtop.location = (0.0, 0.0, 0.9)
ob_railtop.rotation_mode = 'QUATERNION'
ob_railtop.rotation_quaternion = (1.0, 0.0, 0.0, 0.0)
ob_railbot.parent = ob_railing
ob_railbot.location = (0.0, 0.0, 0.18)
ob_railbot.rotation_mode = 'QUATERNION'
ob_railbot.rotation_quaternion = (1.0, 0.0, 0.0, 0.0)
ob_bar0.parent = ob_railing
ob_bar0.location = (-0.85, -0.0, 0.5)
ob_bar0.rotation_mode = 'QUATERNION'
ob_bar0.rotation_quaternion = (1.0, 0.0, 0.0, 0.0)
ob_bar1.parent = ob_railing
ob_bar1.location = (-0.51, -0.0, 0.5)
ob_bar1.rotation_mode = 'QUATERNION'
ob_bar1.rotation_quaternion = (1.0, 0.0, 0.0, 0.0)
ob_bar2.parent = ob_railing
ob_bar2.location = (-0.17, -0.0, 0.5)
ob_bar2.rotation_mode = 'QUATERNION'
ob_bar2.rotation_quaternion = (1.0, 0.0, 0.0, 0.0)
ob_bar3.parent = ob_railing
ob_bar3.location = (0.17, 0.0, 0.5)
ob_bar3.rotation_mode = 'QUATERNION'
ob_bar3.rotation_quaternion = (1.0, 0.0, 0.0, 0.0)
ob_bar4.parent = ob_railing
ob_bar4.location = (0.51, 0.0, 0.5)
ob_bar4.rotation_mode = 'QUATERNION'
ob_bar4.rotation_quaternion = (1.0, 0.0, 0.0, 0.0)
ob_bar5.parent = ob_railing
ob_bar5.location = (0.85, 0.0, 0.5)
ob_bar5.rotation_mode = 'QUATERNION'
ob_bar5.rotation_quaternion = (1.0, 0.0, 0.0, 0.0)
ob_sm_railing_colonly.parent = ob_railing
ob_sm_railing_colonly.location = (0.0, 0.0, 0.5)
ob_sm_railing_colonly.rotation_mode = 'QUATERNION'
ob_sm_railing_colonly.rotation_quaternion = (1.0, 0.0, 0.0, 0.0)

# ---- collection membership
scene.collection.objects.link(ob_railing)
scene.collection.objects.link(ob_railtop)
scene.collection.objects.link(ob_railbot)
scene.collection.objects.link(ob_bar0)
scene.collection.objects.link(ob_bar1)
scene.collection.objects.link(ob_bar2)
scene.collection.objects.link(ob_bar3)
scene.collection.objects.link(ob_bar4)
scene.collection.objects.link(ob_bar5)
scene.collection.objects.link(ob_sm_railing_colonly)

# ---- scene / render settings (as saved in the file)
scene.frame_start = 1; scene.frame_end = 250; scene.frame_set(1)
scene.render.engine = 'BLENDER_EEVEE_NEXT'
bpy.context.view_layer.update()

# ---- added for rendering (the .blend has no active camera and no usable light): camera, sun + grey world if the file has none
cam_auto = bpy.data.cameras.new('AutoCamera')
cam_auto.lens = 50.0
cam_auto.sensor_width = 36.0
cam_auto.clip_end = 1000.0
ob_auto_camera = bpy.data.objects.new('AutoCamera', cam_auto)
scene.collection.objects.link(ob_auto_camera)
ob_auto_camera.location = (2.07093, -2.48512, 2.15675)
ob_auto_camera.rotation_euler = (1.09748, -7.21219e-08, 0.694738)
scene.camera = ob_auto_camera
light_auto_sun = bpy.data.lights.new('AutoSun', 'SUN')
light_auto_sun.energy = 3.0
light_auto_sun.angle = 0.0523599
ob_auto_sun = bpy.data.objects.new('AutoSun', light_auto_sun)
scene.collection.objects.link(ob_auto_sun)
ob_auto_sun.rotation_euler = (0.872665, 0.174533, 0.523599)
if scene.world is None:
    world_auto = bpy.data.worlds.new('AutoWorld')
    world_auto.color = (0.3, 0.3, 0.3)
    scene.world = world_auto
bpy.context.view_layer.update()
